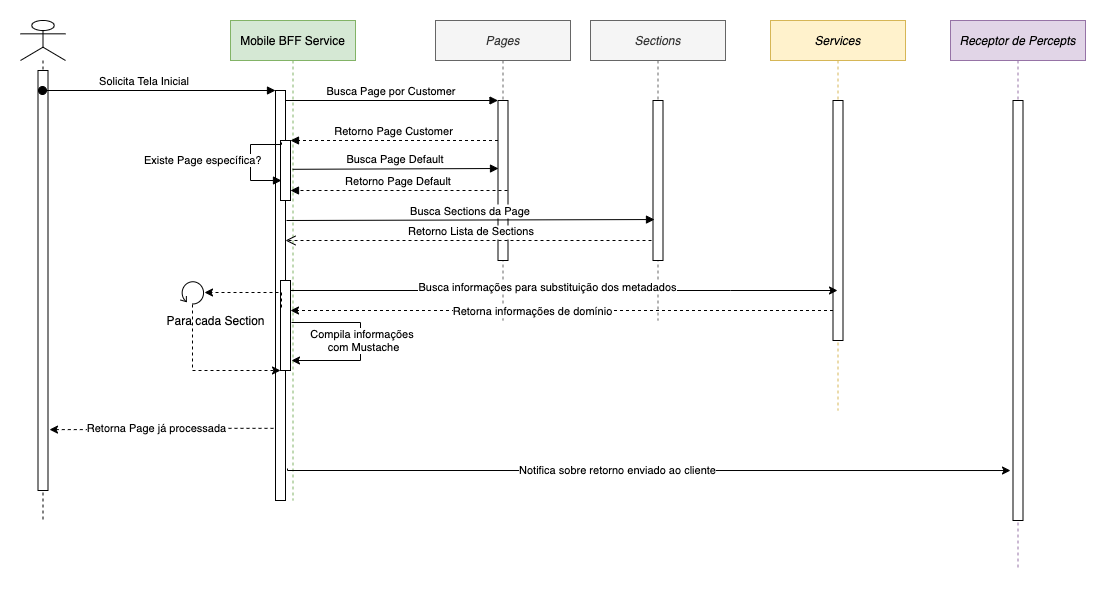

The diagram above was exported from draw.io. Its source (the exported page's mxGraphModel, read from the mxfile embedded in the PNG):
<mxGraphModel dx="946" dy="1580" grid="1" gridSize="10" guides="1" tooltips="1" connect="1" arrows="1" fold="1" page="1" pageScale="1" pageWidth="850" pageHeight="1100" math="0" shadow="0">
  <root>
    <mxCell id="0" />
    <mxCell id="1" parent="0" />
    <mxCell id="3nuBFxr9cyL0pnOWT2aG-1" value="Mobile BFF Service" style="shape=umlLifeline;perimeter=lifelinePerimeter;container=1;collapsible=0;recursiveResize=0;rounded=0;shadow=0;strokeWidth=1;fillColor=#d5e8d4;strokeColor=#82b366;" parent="1" vertex="1">
      <mxGeometry x="240" y="-10" width="125" height="480" as="geometry" />
    </mxCell>
    <mxCell id="3nuBFxr9cyL0pnOWT2aG-2" value="" style="points=[];perimeter=orthogonalPerimeter;rounded=0;shadow=0;strokeWidth=1;" parent="3nuBFxr9cyL0pnOWT2aG-1" vertex="1">
      <mxGeometry x="45" y="70" width="10" height="410" as="geometry" />
    </mxCell>
    <mxCell id="TJwQc-4ItanrYlimZOJU-7" value="" style="html=1;points=[];perimeter=orthogonalPerimeter;" vertex="1" parent="3nuBFxr9cyL0pnOWT2aG-1">
      <mxGeometry x="50" y="120" width="10" height="60" as="geometry" />
    </mxCell>
    <mxCell id="TJwQc-4ItanrYlimZOJU-21" value="" style="html=1;points=[];perimeter=orthogonalPerimeter;" vertex="1" parent="3nuBFxr9cyL0pnOWT2aG-1">
      <mxGeometry x="50" y="260" width="10" height="90" as="geometry" />
    </mxCell>
    <mxCell id="TJwQc-4ItanrYlimZOJU-36" style="edgeStyle=orthogonalEdgeStyle;rounded=0;orthogonalLoop=1;jettySize=auto;html=1;" edge="1" parent="3nuBFxr9cyL0pnOWT2aG-1">
      <mxGeometry relative="1" as="geometry">
        <mxPoint x="61" y="302" as="sourcePoint" />
        <mxPoint x="61" y="340" as="targetPoint" />
        <Array as="points">
          <mxPoint x="130" y="302" />
          <mxPoint x="130" y="340" />
        </Array>
      </mxGeometry>
    </mxCell>
    <mxCell id="TJwQc-4ItanrYlimZOJU-38" value="Compila informações&amp;nbsp;&lt;br&gt;com Mustache" style="edgeLabel;html=1;align=center;verticalAlign=middle;resizable=0;points=[];" vertex="1" connectable="0" parent="TJwQc-4ItanrYlimZOJU-36">
      <mxGeometry x="-0.019" y="2" relative="1" as="geometry">
        <mxPoint as="offset" />
      </mxGeometry>
    </mxCell>
    <mxCell id="3nuBFxr9cyL0pnOWT2aG-5" value="Pages" style="shape=umlLifeline;perimeter=lifelinePerimeter;container=1;collapsible=0;recursiveResize=0;rounded=0;shadow=0;strokeWidth=1;fillColor=#f5f5f5;strokeColor=#666666;fontColor=#333333;fontStyle=2" parent="1" vertex="1">
      <mxGeometry x="445" y="-10" width="135" height="300" as="geometry" />
    </mxCell>
    <mxCell id="3nuBFxr9cyL0pnOWT2aG-6" value="" style="points=[];perimeter=orthogonalPerimeter;rounded=0;shadow=0;strokeWidth=1;" parent="3nuBFxr9cyL0pnOWT2aG-5" vertex="1">
      <mxGeometry x="62.5" y="80" width="10" height="160" as="geometry" />
    </mxCell>
    <mxCell id="3nuBFxr9cyL0pnOWT2aG-7" value="Retorno Lista de Sections" style="verticalAlign=bottom;endArrow=open;dashed=1;endSize=8;shadow=0;strokeWidth=1;" parent="1" source="TJwQc-4ItanrYlimZOJU-2" target="3nuBFxr9cyL0pnOWT2aG-2" edge="1">
      <mxGeometry relative="1" as="geometry">
        <mxPoint x="420" y="146" as="targetPoint" />
        <Array as="points">
          <mxPoint x="480" y="210" />
        </Array>
      </mxGeometry>
    </mxCell>
    <mxCell id="3nuBFxr9cyL0pnOWT2aG-8" value="Busca Page por Customer" style="verticalAlign=bottom;endArrow=block;entryX=0;entryY=0;shadow=0;strokeWidth=1;" parent="1" source="3nuBFxr9cyL0pnOWT2aG-2" target="3nuBFxr9cyL0pnOWT2aG-6" edge="1">
      <mxGeometry relative="1" as="geometry">
        <mxPoint x="420" y="70" as="sourcePoint" />
      </mxGeometry>
    </mxCell>
    <mxCell id="3nuBFxr9cyL0pnOWT2aG-9" value="Retorno Page Customer" style="verticalAlign=bottom;endArrow=block;entryX=1;entryY=0;shadow=0;strokeWidth=1;dashed=1;" parent="1" source="3nuBFxr9cyL0pnOWT2aG-6" edge="1">
      <mxGeometry relative="1" as="geometry">
        <mxPoint x="385" y="110" as="sourcePoint" />
        <mxPoint x="300" y="110" as="targetPoint" />
      </mxGeometry>
    </mxCell>
    <mxCell id="TJwQc-4ItanrYlimZOJU-2" value="Sections" style="shape=umlLifeline;perimeter=lifelinePerimeter;container=1;collapsible=0;recursiveResize=0;rounded=0;shadow=0;strokeWidth=1;fillColor=#f5f5f5;strokeColor=#666666;fontColor=#333333;fontStyle=2" vertex="1" parent="1">
      <mxGeometry x="600" y="-10" width="135" height="300" as="geometry" />
    </mxCell>
    <mxCell id="TJwQc-4ItanrYlimZOJU-3" value="" style="points=[];perimeter=orthogonalPerimeter;rounded=0;shadow=0;strokeWidth=1;" vertex="1" parent="TJwQc-4ItanrYlimZOJU-2">
      <mxGeometry x="62.5" y="80" width="10" height="160" as="geometry" />
    </mxCell>
    <mxCell id="TJwQc-4ItanrYlimZOJU-8" value="Existe Page específica?" style="edgeStyle=orthogonalEdgeStyle;html=1;align=left;spacingLeft=2;endArrow=block;rounded=0;exitX=0.1;exitY=0.05;exitDx=0;exitDy=0;exitPerimeter=0;" edge="1" parent="1">
      <mxGeometry x="-0.02" y="-110" relative="1" as="geometry">
        <mxPoint x="291" y="112" as="sourcePoint" />
        <Array as="points">
          <mxPoint x="260" y="114" />
          <mxPoint x="260" y="150" />
        </Array>
        <mxPoint x="291" y="150" as="targetPoint" />
        <mxPoint as="offset" />
      </mxGeometry>
    </mxCell>
    <mxCell id="TJwQc-4ItanrYlimZOJU-9" value="Busca Sections da Page" style="verticalAlign=bottom;endArrow=block;shadow=0;strokeWidth=1;entryX=0.15;entryY=0.744;entryDx=0;entryDy=0;entryPerimeter=0;" edge="1" parent="1" target="TJwQc-4ItanrYlimZOJU-3">
      <mxGeometry relative="1" as="geometry">
        <mxPoint x="296" y="190" as="sourcePoint" />
        <mxPoint x="310" y="120" as="targetPoint" />
        <Array as="points" />
      </mxGeometry>
    </mxCell>
    <mxCell id="TJwQc-4ItanrYlimZOJU-10" value="Busca Page Default" style="verticalAlign=bottom;endArrow=block;entryX=0.05;entryY=0.425;shadow=0;strokeWidth=1;exitX=0.496;exitY=0.31;exitDx=0;exitDy=0;exitPerimeter=0;entryDx=0;entryDy=0;entryPerimeter=0;" edge="1" parent="1" source="3nuBFxr9cyL0pnOWT2aG-1" target="3nuBFxr9cyL0pnOWT2aG-6">
      <mxGeometry relative="1" as="geometry">
        <mxPoint x="305" y="80" as="sourcePoint" />
        <mxPoint x="517.5" y="80" as="targetPoint" />
      </mxGeometry>
    </mxCell>
    <mxCell id="TJwQc-4ItanrYlimZOJU-11" value="Retorno Page Default" style="verticalAlign=bottom;endArrow=block;shadow=0;strokeWidth=1;dashed=1;" edge="1" parent="1">
      <mxGeometry relative="1" as="geometry">
        <mxPoint x="517" y="160" as="sourcePoint" />
        <mxPoint x="300" y="160" as="targetPoint" />
        <Array as="points">
          <mxPoint x="450" y="160" />
        </Array>
      </mxGeometry>
    </mxCell>
    <mxCell id="TJwQc-4ItanrYlimZOJU-14" value="" style="shape=umlLifeline;participant=umlActor;perimeter=lifelinePerimeter;whiteSpace=wrap;html=1;container=1;collapsible=0;recursiveResize=0;verticalAlign=top;spacingTop=36;outlineConnect=0;" vertex="1" parent="1">
      <mxGeometry x="30" y="-10" width="45" height="500" as="geometry" />
    </mxCell>
    <mxCell id="TJwQc-4ItanrYlimZOJU-15" value="" style="html=1;points=[];perimeter=orthogonalPerimeter;" vertex="1" parent="TJwQc-4ItanrYlimZOJU-14">
      <mxGeometry x="17.5" y="50" width="10" height="420" as="geometry" />
    </mxCell>
    <mxCell id="3nuBFxr9cyL0pnOWT2aG-3" value="Solicita Tela Inicial" style="verticalAlign=bottom;startArrow=oval;endArrow=block;startSize=8;shadow=0;strokeWidth=1;" parent="1" edge="1" source="TJwQc-4ItanrYlimZOJU-14">
      <mxGeometry x="-0.122" relative="1" as="geometry">
        <mxPoint x="80" y="60" as="sourcePoint" />
        <mxPoint x="285" y="60" as="targetPoint" />
        <mxPoint as="offset" />
      </mxGeometry>
    </mxCell>
    <mxCell id="TJwQc-4ItanrYlimZOJU-18" value="Services" style="shape=umlLifeline;perimeter=lifelinePerimeter;container=1;collapsible=0;recursiveResize=0;rounded=0;shadow=0;strokeWidth=1;fillColor=#fff2cc;strokeColor=#d6b656;fontStyle=2" vertex="1" parent="1">
      <mxGeometry x="780" y="-10" width="135" height="390" as="geometry" />
    </mxCell>
    <mxCell id="TJwQc-4ItanrYlimZOJU-19" value="" style="points=[];perimeter=orthogonalPerimeter;rounded=0;shadow=0;strokeWidth=1;" vertex="1" parent="TJwQc-4ItanrYlimZOJU-18">
      <mxGeometry x="62.5" y="80" width="10" height="240" as="geometry" />
    </mxCell>
    <mxCell id="TJwQc-4ItanrYlimZOJU-26" style="edgeStyle=orthogonalEdgeStyle;rounded=0;orthogonalLoop=1;jettySize=auto;html=1;dashed=1;" edge="1" parent="1" source="TJwQc-4ItanrYlimZOJU-20" target="TJwQc-4ItanrYlimZOJU-21">
      <mxGeometry relative="1" as="geometry">
        <mxPoint x="291" y="300" as="targetPoint" />
        <Array as="points">
          <mxPoint x="202" y="340" />
        </Array>
      </mxGeometry>
    </mxCell>
    <mxCell id="TJwQc-4ItanrYlimZOJU-20" value="" style="shape=mxgraph.bpmn.loop;html=1;outlineConnect=0;" vertex="1" parent="1">
      <mxGeometry x="190" y="250" width="24" height="24" as="geometry" />
    </mxCell>
    <mxCell id="TJwQc-4ItanrYlimZOJU-25" style="edgeStyle=orthogonalEdgeStyle;rounded=0;orthogonalLoop=1;jettySize=auto;html=1;dashed=1;exitX=0.1;exitY=0.3;exitDx=0;exitDy=0;exitPerimeter=0;" edge="1" parent="1" source="TJwQc-4ItanrYlimZOJU-21" target="TJwQc-4ItanrYlimZOJU-20">
      <mxGeometry relative="1" as="geometry">
        <Array as="points">
          <mxPoint x="291" y="262" />
        </Array>
      </mxGeometry>
    </mxCell>
    <mxCell id="TJwQc-4ItanrYlimZOJU-27" value="Para cada Section" style="text;html=1;align=center;verticalAlign=middle;resizable=0;points=[];autosize=1;" vertex="1" parent="1">
      <mxGeometry x="170" y="280" width="110" height="20" as="geometry" />
    </mxCell>
    <mxCell id="TJwQc-4ItanrYlimZOJU-28" style="edgeStyle=orthogonalEdgeStyle;rounded=0;orthogonalLoop=1;jettySize=auto;html=1;" edge="1" parent="1" source="TJwQc-4ItanrYlimZOJU-21" target="TJwQc-4ItanrYlimZOJU-18">
      <mxGeometry relative="1" as="geometry">
        <Array as="points">
          <mxPoint x="740" y="260" />
          <mxPoint x="740" y="260" />
        </Array>
      </mxGeometry>
    </mxCell>
    <mxCell id="TJwQc-4ItanrYlimZOJU-29" value="Busca informações para substituição dos metadados" style="edgeLabel;html=1;align=center;verticalAlign=middle;resizable=0;points=[];" vertex="1" connectable="0" parent="TJwQc-4ItanrYlimZOJU-28">
      <mxGeometry x="-0.064" y="4" relative="1" as="geometry">
        <mxPoint as="offset" />
      </mxGeometry>
    </mxCell>
    <mxCell id="TJwQc-4ItanrYlimZOJU-30" style="edgeStyle=orthogonalEdgeStyle;rounded=0;orthogonalLoop=1;jettySize=auto;html=1;dashed=1;" edge="1" parent="1" source="TJwQc-4ItanrYlimZOJU-19" target="TJwQc-4ItanrYlimZOJU-21">
      <mxGeometry relative="1" as="geometry">
        <Array as="points">
          <mxPoint x="440" y="280" />
          <mxPoint x="440" y="280" />
        </Array>
      </mxGeometry>
    </mxCell>
    <mxCell id="TJwQc-4ItanrYlimZOJU-32" value="Retorna informações de domínio" style="edgeLabel;html=1;align=center;verticalAlign=middle;resizable=0;points=[];" vertex="1" connectable="0" parent="TJwQc-4ItanrYlimZOJU-30">
      <mxGeometry x="0.1115" y="2" relative="1" as="geometry">
        <mxPoint y="-2" as="offset" />
      </mxGeometry>
    </mxCell>
    <mxCell id="TJwQc-4ItanrYlimZOJU-39" style="edgeStyle=orthogonalEdgeStyle;rounded=0;orthogonalLoop=1;jettySize=auto;html=1;entryX=1.15;entryY=0.855;entryDx=0;entryDy=0;entryPerimeter=0;exitX=-0.2;exitY=0.824;exitDx=0;exitDy=0;exitPerimeter=0;dashed=1;" edge="1" parent="1" source="3nuBFxr9cyL0pnOWT2aG-2" target="TJwQc-4ItanrYlimZOJU-15">
      <mxGeometry relative="1" as="geometry" />
    </mxCell>
    <mxCell id="TJwQc-4ItanrYlimZOJU-40" value="Retorna Page já processada" style="edgeLabel;html=1;align=center;verticalAlign=middle;resizable=0;points=[];" vertex="1" connectable="0" parent="TJwQc-4ItanrYlimZOJU-39">
      <mxGeometry x="0.2638" y="-2" relative="1" as="geometry">
        <mxPoint x="23" as="offset" />
      </mxGeometry>
    </mxCell>
    <mxCell id="TJwQc-4ItanrYlimZOJU-41" value="Receptor de Percepts" style="shape=umlLifeline;perimeter=lifelinePerimeter;container=1;collapsible=0;recursiveResize=0;rounded=0;shadow=0;strokeWidth=1;fillColor=#e1d5e7;strokeColor=#9673a6;fontStyle=2" vertex="1" parent="1">
      <mxGeometry x="960" y="-10" width="135" height="550" as="geometry" />
    </mxCell>
    <mxCell id="TJwQc-4ItanrYlimZOJU-42" value="" style="points=[];perimeter=orthogonalPerimeter;rounded=0;shadow=0;strokeWidth=1;" vertex="1" parent="TJwQc-4ItanrYlimZOJU-41">
      <mxGeometry x="62.5" y="80" width="10" height="420" as="geometry" />
    </mxCell>
    <mxCell id="TJwQc-4ItanrYlimZOJU-43" style="edgeStyle=orthogonalEdgeStyle;rounded=0;orthogonalLoop=1;jettySize=auto;html=1;entryX=-0.25;entryY=0.881;entryDx=0;entryDy=0;entryPerimeter=0;exitX=1.2;exitY=0.922;exitDx=0;exitDy=0;exitPerimeter=0;" edge="1" parent="1" source="3nuBFxr9cyL0pnOWT2aG-2" target="TJwQc-4ItanrYlimZOJU-42">
      <mxGeometry relative="1" as="geometry">
        <Array as="points">
          <mxPoint x="297" y="440" />
        </Array>
      </mxGeometry>
    </mxCell>
    <mxCell id="TJwQc-4ItanrYlimZOJU-44" value="Notifica sobre retorno enviado ao cliente" style="edgeLabel;html=1;align=center;verticalAlign=middle;resizable=0;points=[];" vertex="1" connectable="0" parent="TJwQc-4ItanrYlimZOJU-43">
      <mxGeometry x="-0.0869" y="1" relative="1" as="geometry">
        <mxPoint as="offset" />
      </mxGeometry>
    </mxCell>
  </root>
</mxGraphModel>